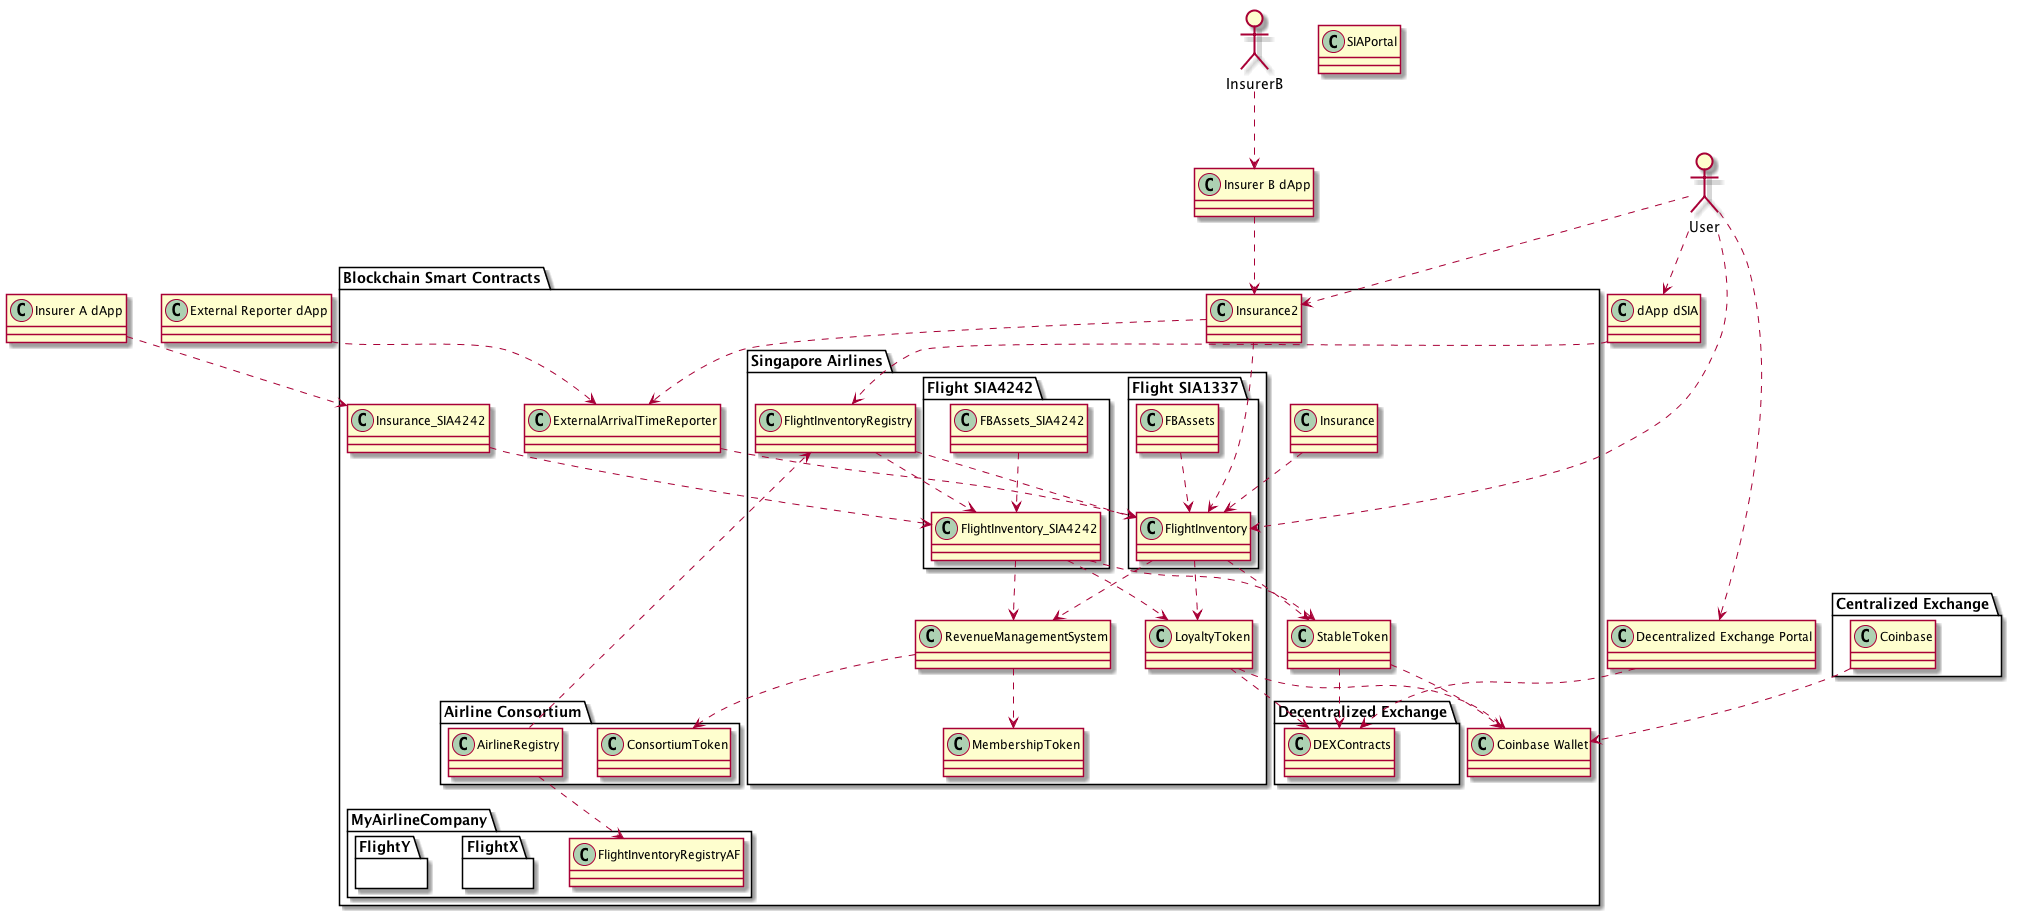

The diagram above was rendered by PlantUML. Its source (embedded in the PNG):
@startuml
allow_mixing



class "Decentralized Exchange Portal"

class "External Reporter dApp" 

class "Insurer A dApp" 

class "Insurer B dApp" 

class SIAPortal


package "Blockchain Smart Contracts" {

    package "Airline Consortium" {
        class ConsortiumToken

        class AirlineRegistry
    }


    package "Singapore Airlines" {
        class FlightInventoryRegistry

        package "Flight SIA1337" {
            class FlightInventory

            class FBAssets
        }

        package "Flight SIA4242" {
            class FlightInventory_SIA4242

            class FBAssets_SIA4242
        }

        class RevenueManagementSystem


        class LoyaltyToken

        class MembershipToken
    }



    package "MyAirlineCompany" {

        class FlightInventoryRegistryAF

        package "FlightX" {

        }

        package "FlightY" {
            
        }
    }


    class Insurance

    class Insurance2

    class Insurance_SIA4242

    class ExternalArrivalTimeReporter

    

    class StableToken

    class "Coinbase Wallet"


    package "Decentralized Exchange" {
        class DEXContracts
    }

    
}

"dApp dSIA" ..> FlightInventoryRegistry

package "Centralized Exchange" {
    class Coinbase
}


actor User

actor InsurerB

InsurerB ..> "Insurer B dApp"

User ..> "dApp dSIA"
User ..> FlightInventory
User ..> Insurance2

User ..> "Decentralized Exchange Portal"



"Decentralized Exchange Portal" ..> DEXContracts

"Insurer A dApp" ..> Insurance_SIA4242

"Insurer B dApp" ..> Insurance2

"External Reporter dApp" ..> ExternalArrivalTimeReporter



Coinbase ..> "Coinbase Wallet"

StableToken ..> "Coinbase Wallet"
StableToken ..> DEXContracts


LoyaltyToken ..> "Coinbase Wallet"
LoyaltyToken ..> DEXContracts




AirlineRegistry ..> FlightInventoryRegistry
AirlineRegistry ..> FlightInventoryRegistryAF



ExternalArrivalTimeReporter ..> FlightInventory

Insurance ..> FlightInventory
Insurance2 ..> FlightInventory
Insurance2 ..> ExternalArrivalTimeReporter

Insurance_SIA4242 ..> FlightInventory_SIA4242

FlightInventoryRegistry ..> "FlightInventory_SIA4242"
FlightInventoryRegistry ..> "FlightInventory"


FlightInventory ..> StableToken
FlightInventory_SIA4242 ..> StableToken

FlightInventory ..> LoyaltyToken
FlightInventory_SIA4242 ..> LoyaltyToken

FlightInventory ..> RevenueManagementSystem
FBAssets ..> FlightInventory

RevenueManagementSystem ..> MembershipToken
RevenueManagementSystem ..> ConsortiumToken

FBAssets_SIA4242 ..> FlightInventory_SIA4242
FlightInventory_SIA4242 ..> RevenueManagementSystem







@enduml